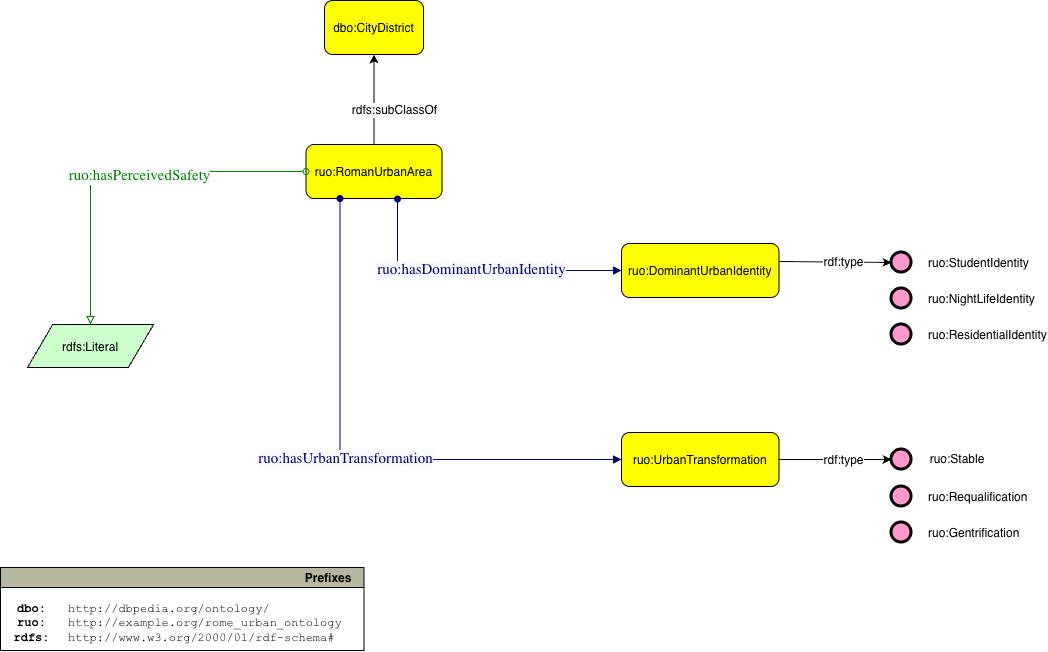

The diagram above was exported from draw.io. Its source (the exported page's mxGraphModel, read from the mxfile embedded in the PNG):
<mxGraphModel dx="1098" dy="688" grid="1" gridSize="9" guides="1" tooltips="1" connect="1" arrows="1" fold="1" page="1" pageScale="1" pageWidth="1169" pageHeight="827" math="0" shadow="0">
  <root>
    <mxCell id="0" />
    <mxCell id="1" parent="0" />
    <mxCell id="mn_JyhGqSMmQi-Jp0-1A-2" parent="1" style="graphMlID=n4;shape=rect;rounded=1;arcsize=30;fillColor=#ffff00;strokeColor=#000000;strokeWidth=1.0" value="dbo:CityDistrict" vertex="1">
      <mxGeometry height="54" width="99" x="360" y="36" as="geometry" />
    </mxCell>
    <mxCell id="mn_JyhGqSMmQi-Jp0-1A-3" parent="1" style="graphMlID=n4;shape=rect;rounded=1;arcsize=30;fillColor=#ffff00;strokeColor=#000000;strokeWidth=1.0" value="ruo:RomanUrbanArea" vertex="1">
      <mxGeometry height="54" width="135.97" x="341.52" y="180" as="geometry" />
    </mxCell>
    <mxCell id="mn_JyhGqSMmQi-Jp0-1A-4" edge="1" parent="1" source="mn_JyhGqSMmQi-Jp0-1A-3" style="endArrow=classic;html=1;textDirection=ltr;rounded=0;exitX=0.5;exitY=0;exitDx=0;exitDy=0;entryX=0.5;entryY=1;entryDx=0;entryDy=0;" target="mn_JyhGqSMmQi-Jp0-1A-2" value="">
      <mxGeometry height="50" relative="1" width="50" as="geometry">
        <mxPoint x="450" y="288" as="sourcePoint" />
        <mxPoint x="597.95" y="288" as="targetPoint" />
      </mxGeometry>
    </mxCell>
    <mxCell id="mn_JyhGqSMmQi-Jp0-1A-5" connectable="0" parent="mn_JyhGqSMmQi-Jp0-1A-4" style="text;html=1;align=center;verticalAlign=middle;resizable=0;points=[];labelBackgroundColor=#ffffff;rotation=0;" value="rdfs:subClassOf" vertex="1">
      <mxGeometry relative="1" x="-0.2211" as="geometry">
        <mxPoint x="19.95" as="offset" />
      </mxGeometry>
    </mxCell>
    <mxCell id="mn_JyhGqSMmQi-Jp0-1A-6" parent="1" style="graphMlID=n4;shape=rect;rounded=1;arcsize=30;fillColor=#ffff00;strokeColor=#000000;strokeWidth=1.0" value="ruo:DominantUrbanIdentity" vertex="1">
      <mxGeometry height="54" width="157.5" x="657" y="279" as="geometry" />
    </mxCell>
    <mxCell id="mn_JyhGqSMmQi-Jp0-1A-7" parent="1" style="graphMlID=n4;shape=rect;rounded=1;arcsize=30;fillColor=#ffff00;strokeColor=#000000;strokeWidth=1.0" value="ruo:UrbanTransformation" vertex="1">
      <mxGeometry height="54" width="157.5" x="657" y="468" as="geometry" />
    </mxCell>
    <mxCell id="mn_JyhGqSMmQi-Jp0-1A-8" parent="1" style="graphMlID=n6;shape=parallelogram;fillColor=#ccffcc;strokeColor=#000000;strokeWidth=1.0" value="rdfs:Literal" vertex="1">
      <mxGeometry height="43" width="126.0949682107173" x="63" y="360" as="geometry" />
    </mxCell>
    <mxCell id="mn_JyhGqSMmQi-Jp0-1A-9" edge="1" parent="1" source="mn_JyhGqSMmQi-Jp0-1A-3" style="graphMlID=e2;rounded=0;endArrow=block;strokeColor=#008000;strokeWidth=1.0;startArrow=oval;startFill=0;endFill=0;exitX=0;exitY=0.5;exitDx=0;exitDy=0;entryX=0.5;entryY=0;entryDx=0;entryDy=0;" target="mn_JyhGqSMmQi-Jp0-1A-8" value="">
      <mxGeometry relative="1" as="geometry">
        <Array as="points">
          <mxPoint x="126" y="207" />
        </Array>
        <mxPoint x="135" y="450" as="sourcePoint" />
        <mxPoint x="411.8107910156248" y="450.18034262995354" as="targetPoint" />
      </mxGeometry>
    </mxCell>
    <mxCell id="mn_JyhGqSMmQi-Jp0-1A-10" connectable="0" parent="mn_JyhGqSMmQi-Jp0-1A-9" style="text;html=1;align=center;verticalAlign=middle;resizable=0;points=[];labelBackgroundColor=#ffffff;" value="&lt;font color=&quot;#008000&quot; face=&quot;dialog&quot; style=&quot;font-size: 15px;&quot;&gt;&lt;span style=&quot;background-color: rgb(248, 249, 250);&quot;&gt;ruo:hasPerceivedSafety&lt;/span&gt;&lt;/font&gt;" vertex="1">
      <mxGeometry relative="1" x="-0.0896" y="3" as="geometry">
        <mxPoint as="offset" />
      </mxGeometry>
    </mxCell>
    <mxCell id="mn_JyhGqSMmQi-Jp0-1A-11" edge="1" parent="1" source="mn_JyhGqSMmQi-Jp0-1A-3" style="graphMlID=e0;rounded=0;endArrow=block;strokeColor=#000080;strokeWidth=1.0;startArrow=oval;startFill=1;endFill=1;exitX=0.673;exitY=1.009;exitDx=0;exitDy=0;exitPerimeter=0;edgeStyle=orthogonalEdgeStyle;entryX=0;entryY=0.5;entryDx=0;entryDy=0;" target="mn_JyhGqSMmQi-Jp0-1A-6" value="">
      <mxGeometry relative="1" as="geometry">
        <mxPoint x="396" y="315.08183758898736" as="sourcePoint" />
        <mxPoint x="547" y="306" as="targetPoint" />
      </mxGeometry>
    </mxCell>
    <mxCell id="mn_JyhGqSMmQi-Jp0-1A-12" connectable="0" parent="mn_JyhGqSMmQi-Jp0-1A-11" style="text;html=1;align=center;verticalAlign=middle;resizable=0;points=[];labelBackgroundColor=#ffffff;" value="&lt;font color=&quot;#000080&quot; face=&quot;dialog&quot; style=&quot;font-size: 15px;&quot;&gt;&lt;span style=&quot;background-color: rgb(248, 249, 250);&quot;&gt;ruo:hasDominantUrbanIdentity&lt;/span&gt;&lt;/font&gt;" vertex="1">
      <mxGeometry relative="1" x="-0.0174" y="2" as="geometry">
        <mxPoint as="offset" />
      </mxGeometry>
    </mxCell>
    <mxCell id="mn_JyhGqSMmQi-Jp0-1A-13" edge="1" parent="1" source="mn_JyhGqSMmQi-Jp0-1A-3" style="graphMlID=e0;rounded=0;endArrow=block;strokeColor=#000080;strokeWidth=1.0;startArrow=oval;startFill=1;endFill=1;exitX=0.25;exitY=1;exitDx=0;exitDy=0;edgeStyle=orthogonalEdgeStyle;entryX=0;entryY=0.5;entryDx=0;entryDy=0;" target="mn_JyhGqSMmQi-Jp0-1A-7" value="">
      <mxGeometry relative="1" as="geometry">
        <mxPoint x="378" y="378.08183758898736" as="sourcePoint" />
        <mxPoint x="529" y="378" as="targetPoint" />
      </mxGeometry>
    </mxCell>
    <mxCell id="mn_JyhGqSMmQi-Jp0-1A-14" connectable="0" parent="mn_JyhGqSMmQi-Jp0-1A-13" style="text;html=1;align=center;verticalAlign=middle;resizable=0;points=[];labelBackgroundColor=#ffffff;" value="&lt;font color=&quot;#000080&quot; face=&quot;dialog&quot; style=&quot;font-size: 15px;&quot;&gt;&lt;span style=&quot;background-color: rgb(248, 249, 250);&quot;&gt;ruo:hasUrbanTransformation&lt;/span&gt;&lt;/font&gt;" vertex="1">
      <mxGeometry relative="1" x="-0.0174" y="2" as="geometry">
        <mxPoint as="offset" />
      </mxGeometry>
    </mxCell>
    <mxCell id="mn_JyhGqSMmQi-Jp0-1A-17" parent="1" style="graphMlID=n0;shape=swimlane;startSize=20;fillColor=#b7b69e;strokeColor=#000000;strokeWidth=1.0;align=right;spacingRight=10;fontStyle=1" value="Prefixes" vertex="1">
      <mxGeometry height="83.09953721049042" width="363.41645243734973" x="35.99999999999994" y="603.0000000000001" as="geometry" />
    </mxCell>
    <mxCell id="mn_JyhGqSMmQi-Jp0-1A-18" parent="mn_JyhGqSMmQi-Jp0-1A-17" style="text;html=1;align=center;verticalAlign=middle;resizable=0;points=[];autosize=1;fontFamily=Courier New;" value="&lt;b&gt;dbo:&lt;br&gt;ruo:&lt;br&gt;rdfs:&lt;/b&gt;" vertex="1">
      <mxGeometry height="54" width="54" x="4.416452437349733" y="29.09953721049043" as="geometry" />
    </mxCell>
    <mxCell id="mn_JyhGqSMmQi-Jp0-1A-19" parent="mn_JyhGqSMmQi-Jp0-1A-17" style="text;html=1;align=left;verticalAlign=middle;resizable=0;points=[];autosize=1;fontFamily=Courier New;" value="http://dbpedia.org/ontology/&lt;br&gt;http://example.org/rome_urban_ontology&lt;br&gt;http://www.w3.org/2000/01/rdf-schema#" vertex="1">
      <mxGeometry height="54" width="297" x="66.41645243734973" y="29.09953721049043" as="geometry" />
    </mxCell>
    <mxCell id="mn_JyhGqSMmQi-Jp0-1A-20" parent="1" style="graphMlID=n9;shape=ellipse;fillColor=#ff99cc;strokeColor=#000000;strokeWidth=3.0;verticalAlign=middle;labelPosition=right;verticalLabelPosition=middle;align=left;spacingRight=1;spacing=17;" value="ruo:StudentIdentity" vertex="1">
      <mxGeometry height="20" width="20" x="927" y="288" as="geometry" />
    </mxCell>
    <mxCell id="mn_JyhGqSMmQi-Jp0-1A-24" edge="1" parent="1" style="endArrow=classic;html=1;textDirection=ltr;rounded=0;entryX=0;entryY=0.5;entryDx=0;entryDy=0;" target="mn_JyhGqSMmQi-Jp0-1A-20" value="">
      <mxGeometry height="50" relative="1" width="50" as="geometry">
        <mxPoint x="815" y="297" as="sourcePoint" />
        <mxPoint x="912.95" y="522" as="targetPoint" />
      </mxGeometry>
    </mxCell>
    <mxCell id="mn_JyhGqSMmQi-Jp0-1A-25" connectable="0" parent="mn_JyhGqSMmQi-Jp0-1A-24" style="text;html=1;align=center;verticalAlign=middle;resizable=0;points=[];labelBackgroundColor=#ffffff;rotation=0;" value="rdf:type" vertex="1">
      <mxGeometry relative="1" x="-0.2211" as="geometry">
        <mxPoint x="19.95" as="offset" />
      </mxGeometry>
    </mxCell>
    <mxCell id="mn_JyhGqSMmQi-Jp0-1A-29" parent="1" style="graphMlID=n9;shape=ellipse;fillColor=#ff99cc;strokeColor=#000000;strokeWidth=3.0;verticalAlign=middle;labelPosition=right;verticalLabelPosition=middle;align=left;spacingRight=1;spacing=17;" value="" vertex="1">
      <mxGeometry height="20" width="20" x="927" y="485" as="geometry" />
    </mxCell>
    <mxCell id="mn_JyhGqSMmQi-Jp0-1A-36" edge="1" parent="1" source="mn_JyhGqSMmQi-Jp0-1A-7" style="endArrow=classic;html=1;textDirection=ltr;rounded=0;exitX=1;exitY=0.5;exitDx=0;exitDy=0;entryX=0;entryY=0.5;entryDx=0;entryDy=0;" target="mn_JyhGqSMmQi-Jp0-1A-29" value="">
      <mxGeometry height="50" relative="1" width="50" as="geometry">
        <mxPoint x="765" y="522" as="sourcePoint" />
        <mxPoint x="912.95" y="522" as="targetPoint" />
      </mxGeometry>
    </mxCell>
    <mxCell id="mn_JyhGqSMmQi-Jp0-1A-37" connectable="0" parent="mn_JyhGqSMmQi-Jp0-1A-36" style="text;html=1;align=center;verticalAlign=middle;resizable=0;points=[];labelBackgroundColor=#ffffff;rotation=0;" value="rdf:type" vertex="1">
      <mxGeometry relative="1" x="-0.2211" as="geometry">
        <mxPoint x="19.95" as="offset" />
      </mxGeometry>
    </mxCell>
    <mxCell id="mn_JyhGqSMmQi-Jp0-1A-39" parent="1" style="text;html=1;whiteSpace=wrap;strokeColor=none;fillColor=none;align=center;verticalAlign=middle;rounded=0;" value="ruo:Stable" vertex="1">
      <mxGeometry height="30" width="60" x="963" y="480" as="geometry" />
    </mxCell>
    <mxCell id="TOJ5rvw7I1z8Y1KEN8YD-3" parent="1" style="graphMlID=n9;shape=ellipse;fillColor=#ff99cc;strokeColor=#000000;strokeWidth=3.0;verticalAlign=middle;labelPosition=right;verticalLabelPosition=middle;align=left;spacingRight=1;spacing=17;" value="ruo:NightLifeIdentity" vertex="1">
      <mxGeometry height="20" width="20" x="927" y="324" as="geometry" />
    </mxCell>
    <mxCell id="TOJ5rvw7I1z8Y1KEN8YD-4" parent="1" style="graphMlID=n9;shape=ellipse;fillColor=#ff99cc;strokeColor=#000000;strokeWidth=3.0;verticalAlign=middle;labelPosition=right;verticalLabelPosition=middle;align=left;spacingRight=1;spacing=17;" value="ruo:ResidentialIdentity" vertex="1">
      <mxGeometry height="20" width="20" x="927" y="360" as="geometry" />
    </mxCell>
    <mxCell id="TOJ5rvw7I1z8Y1KEN8YD-5" parent="1" style="graphMlID=n9;shape=ellipse;fillColor=#ff99cc;strokeColor=#000000;strokeWidth=3.0;verticalAlign=middle;labelPosition=right;verticalLabelPosition=middle;align=left;spacingRight=1;spacing=17;" value="ruo:Requalification" vertex="1">
      <mxGeometry height="20" width="20" x="927" y="522" as="geometry" />
    </mxCell>
    <mxCell id="TOJ5rvw7I1z8Y1KEN8YD-7" parent="1" style="graphMlID=n9;shape=ellipse;fillColor=#ff99cc;strokeColor=#000000;strokeWidth=3.0;verticalAlign=middle;labelPosition=right;verticalLabelPosition=middle;align=left;spacingRight=1;spacing=17;" value="ruo:Gentrification" vertex="1">
      <mxGeometry height="20" width="20" x="927" y="558" as="geometry" />
    </mxCell>
  </root>
</mxGraphModel>